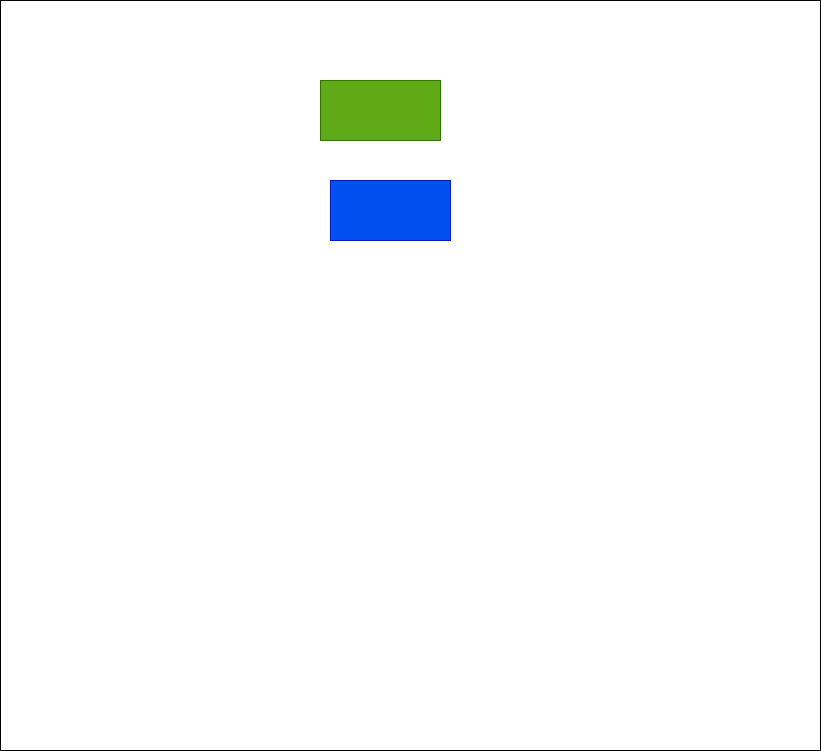

The diagram above was exported from draw.io. Its source (the exported page's mxGraphModel, read from the mxfile embedded in the PNG):
<mxGraphModel dx="1218" dy="702" grid="1" gridSize="10" guides="1" tooltips="1" connect="1" arrows="1" fold="1" page="1" pageScale="1" pageWidth="827" pageHeight="1169" math="0" shadow="0">
  <root>
    <mxCell id="0" />
    <mxCell id="1" parent="0" />
    <mxCell id="1PqJobLYoXrqcjhnZrWa-1" value="" style="rounded=0;whiteSpace=wrap;html=1;" parent="1" vertex="1">
      <mxGeometry width="820" height="750" as="geometry" />
    </mxCell>
    <mxCell id="RhVvUuclHQ4hohVis4zD-1" value="" style="rounded=0;whiteSpace=wrap;html=1;fillColor=#60a917;fontColor=#ffffff;strokeColor=#2D7600;" vertex="1" parent="1">
      <mxGeometry x="320" y="80" width="120" height="60" as="geometry" />
    </mxCell>
    <mxCell id="RhVvUuclHQ4hohVis4zD-3" value="" style="rounded=0;whiteSpace=wrap;html=1;fillColor=#0050ef;fontColor=#ffffff;strokeColor=#001DBC;" vertex="1" parent="1">
      <mxGeometry x="330" y="180" width="120" height="60" as="geometry" />
    </mxCell>
  </root>
</mxGraphModel>